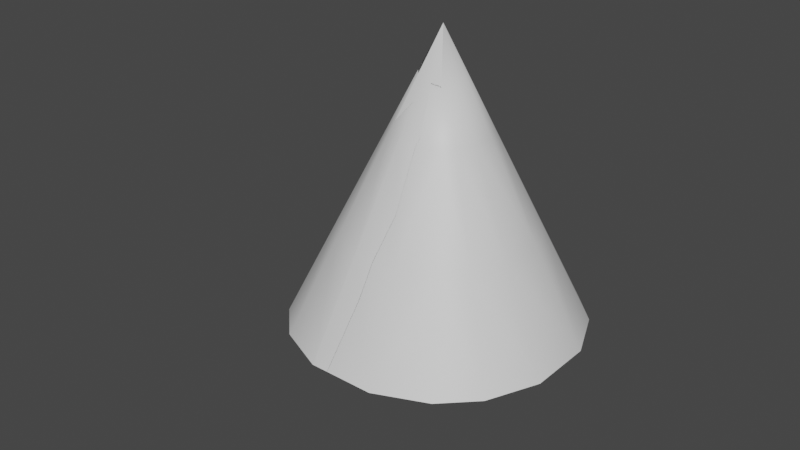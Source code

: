 # Source: fe_cap.blend  (saved by Blender 3.0.42; exported with 4.5.12 LTS)
import bpy
from mathutils import Matrix  # noqa: F401  (used for matrix-valued properties, if any)

bpy.ops.wm.read_factory_settings(use_empty=True)
scene = bpy.context.scene
scene.name = 'Scene'

# ---- collections
col_collection = bpy.data.collections.new('Collection'); scene.collection.children.link(col_collection)

# ---- materials (node trees are filled in below, after node groups)
mat_mesh_19 = bpy.data.materials.new('Mesh-19')
mat_mesh_19.use_transparent_shadow = False
mat_x = bpy.data.materials.new('Материал')
mat_x.use_transparent_shadow = False

# ---- material node trees
mat_mesh_19.use_nodes = True; mat_mesh_19.node_tree.nodes.clear()
_N = mat_mesh_19.node_tree.nodes; _L = mat_mesh_19.node_tree.links
n0 = _N.new('ShaderNodeBsdfPrincipled'); n0.name = 'Principled BSDF'; n0.location = (10, 300)
n0.distribution = 'GGX'
n0.subsurface_method = 'RANDOM_WALK_SKIN'
n0.inputs[3].default_value = 1.45
n0.inputs[27].default_value = (0.0, 0.0, 0.0, 1.0)
n0.inputs[28].default_value = 1.0
n1 = _N.new('ShaderNodeOutputMaterial'); n1.name = 'Material Output'; n1.location = (300, 300)
_L.new(n0.outputs[0], n1.inputs[0])
n1.is_active_output = True
mat_x.use_nodes = True; mat_x.node_tree.nodes.clear()
_N = mat_x.node_tree.nodes; _L = mat_x.node_tree.links
n0 = _N.new('ShaderNodeBsdfPrincipled'); n0.name = 'Principled BSDF'; n0.location = (10, 300)
n0.distribution = 'GGX'
n0.subsurface_method = 'RANDOM_WALK_SKIN'
n0.inputs[3].default_value = 1.45
n0.inputs[27].default_value = (0.0, 0.0, 0.0, 1.0)
n0.inputs[28].default_value = 1.0
n1 = _N.new('ShaderNodeOutputMaterial'); n1.name = 'Material Output'; n1.location = (300, 300)
_L.new(n0.outputs[0], n1.inputs[0])
n1.is_active_output = True

# ---- world
world_world = bpy.data.worlds.new('World'); scene.world = world_world
world_world.use_nodes = True; world_world.node_tree.nodes.clear()
_N = world_world.node_tree.nodes; _L = world_world.node_tree.links
n0 = _N.new('ShaderNodeOutputWorld'); n0.name = 'World Output'; n0.location = (300, 300)
n1 = _N.new('ShaderNodeBackground'); n1.name = 'Background'; n1.location = (10, 300)
n1.inputs[0].default_value = (0.05088, 0.05088, 0.05088, 1.0)
_L.new(n1.outputs[0], n0.inputs[0])
n0.is_active_output = True
world_world.color = (0.05088, 0.05088, 0.05088)
world_world.use_sun_shadow = False
world_world.sun_shadow_jitter_overblur = 0.0

# ---- meshes
me_fe_volcano3_lt7_gmdl = bpy.data.meshes.new('FE_volcano3_Lt7.gmdl')
me_fe_volcano3_lt7_gmdl.from_pydata([(0.1288, 0.07564, -0.1198), (0.05741, 0.1748, 0.08833), (0.1662, -0.04066, 0.08833), (0.1288, 0.07564, -0.1198), (0.1662, -0.04066, 0.08833), (-0.1654, -0.08513, -0.0168), (0.1662, -0.04066, 0.08833), (0.05741, 0.1748, 0.08833), (-0.1654, -0.08513, -0.0168), (0.05741, 0.1748, 0.08833), (0.1288, 0.07564, -0.1198), (-0.1654, -0.08513, -0.0168)], [], [(0, 1, 2), (3, 4, 5), (6, 7, 8), (9, 10, 11)])
me_fe_volcano3_lt7_gmdl.polygons.foreach_set('use_smooth', [True] * 4)
_uv = me_fe_volcano3_lt7_gmdl.uv_layers.new(name='UVMap')
_uv.uv.foreach_set('vector', [0.168, -0.9871, 0.1728, -0.9899, 0.1728, -0.9843, 0.1564, -1.0, 0.1612, -1.0, 0.1594, -0.9899, 0.1613, -1.0, 0.1668, -1.0, 0.1638, -0.9899, 0.1669, -1.0, 0.1717, -1.0, 0.1686, -0.9899])
me_fe_volcano3_lt7_gmdl.use_remesh_fix_poles = True
me_fe_volcano3_lt7_gmdl.use_remesh_preserve_attributes = False
me_fe_volcano3_lt7_gmdl.update()
me_0x2369ca46_gmdl_001 = bpy.data.meshes.new('0x2369CA46.gmdl.001')
me_0x2369ca46_gmdl_001.from_pydata([(0.02458, -0.2332, 0.9118), (0.02458, -0.2332, 0.9118), (0.02458, -0.2332, 0.9118), (0.1883, -0.5279, 0.7658), (0.1883, -0.5279, 0.7658), (0.6889, -0.06751, 0.5681), (0.5797, 0.129, 0.6655), (0.5797, 0.129, 0.6655), (0.2997, -0.7062, 0.5564), (0.2997, -0.7062, 0.5564), (0.7631, -0.1863, 0.4285), (0.393, -0.8226, 0.2194), (0.393, -0.8226, 0.2194), (0.8253, -0.264, 0.2038), (0.4287, -0.8046, -0.2194), (0.4287, -0.8046, -0.2194), (0.3903, -0.6604, -0.5564), (0.3903, -0.6604, -0.5564), (0.8235, -0.1558, -0.3134), (0.8491, -0.2519, -0.08868), (0.313, -0.4649, -0.7658), (0.313, -0.4649, -0.7658), (0.313, -0.4649, -0.7658), (0.772, -0.02551, -0.453), (0.772, -0.02551, -0.453), (0.1731, -0.1582, -0.9118), (0.1731, -0.1582, -0.9118), (0.6787, 0.179, -0.5503), (-0.02458, 0.2332, -0.9118), (-0.02458, 0.2332, -0.9118), (-0.1883, 0.5279, -0.7658), (-0.1883, 0.5279, -0.7658), (-0.1883, 0.5279, -0.7658), (0.4378, 0.6364, -0.453), (0.4378, 0.6364, -0.453), (0.5469, 0.4399, -0.5503), (-0.2997, 0.7062, -0.5564), (-0.2997, 0.7062, -0.5564), (0.3635, 0.7552, -0.3134), (-0.393, 0.8226, -0.2194), (-0.393, 0.8226, -0.2194), (0.3013, 0.8329, -0.08868), (-0.4287, 0.8046, 0.2194), (-0.4287, 0.8046, 0.2194), (-0.4287, 0.8046, 0.2194), (-0.3903, 0.6604, 0.5564), (-0.3903, 0.6604, 0.5564), (0.3031, 0.7247, 0.4285), (0.2775, 0.8208, 0.2038), (0.2775, 0.8208, 0.2038), (-0.313, 0.4649, 0.7658), (-0.313, 0.4649, 0.7658), (0.3546, 0.5944, 0.5681), (-0.1731, 0.1582, 0.9118), (-0.1731, 0.1582, 0.9118), (0.4479, 0.3899, 0.6655), (1.189, 0.3929, 0.3704), (1.189, 0.3929, 0.3704), (1.135, 0.4911, 0.4191), (1.135, 0.4911, 0.4191), (1.135, 0.4911, 0.4191), (1.135, 0.4911, 0.4191), (1.227, 0.3335, 0.3006), (1.227, 0.3335, 0.3006), (1.258, 0.2947, 0.1883), (1.258, 0.2947, 0.1883), (1.257, 0.3488, -0.07032), (1.257, 0.3488, -0.07032), (1.27, 0.3007, 0.04202), (1.27, 0.3007, 0.04202), (1.27, 0.3007, 0.04202), (1.231, 0.4139, -0.1401), (1.231, 0.4139, -0.1401), (1.231, 0.4139, -0.1401), (1.231, 0.4139, -0.1401), (1.184, 0.5161, -0.1888), (1.184, 0.5161, -0.1888), (1.064, 0.7449, -0.1401), (1.064, 0.7449, -0.1401), (1.064, 0.7449, -0.1401), (1.064, 0.7449, -0.1401), (1.118, 0.6466, -0.1888), (1.118, 0.6466, -0.1888), (1.027, 0.8043, -0.07032), (1.027, 0.8043, -0.07032), (0.9956, 0.8431, 0.04202), (0.9956, 0.8431, 0.04202), (0.9965, 0.789, 0.3006), (0.9965, 0.789, 0.3006), (0.9837, 0.8371, 0.1883), (0.9837, 0.8371, 0.1883), (0.9837, 0.8371, 0.1883), (0.9837, 0.8371, 0.1883), (1.022, 0.7239, 0.3704), (1.022, 0.7239, 0.3704), (1.069, 0.6216, 0.4191), (1.069, 0.6216, 0.4191), (1.69, 0.8533, 0.1727), (1.69, 0.8533, 0.1727), (1.69, 0.8533, 0.1727), (1.69, 0.8533, 0.1727)], [], [(3, 5, 0), (0, 5, 6), (3, 8, 5), (8, 10, 5), (8, 11, 10), (11, 13, 10), (16, 18, 14), (14, 18, 19), (16, 20, 18), (20, 23, 18), (21, 25, 24), (25, 27, 24), (30, 33, 28), (28, 33, 35), (31, 36, 34), (36, 38, 34), (36, 39, 38), (39, 41, 38), (45, 47, 43), (43, 47, 49), (45, 50, 47), (50, 52, 47), (50, 53, 52), (53, 55, 52), (5, 56, 6), (6, 56, 58), (5, 10, 56), (10, 62, 56), (10, 13, 62), (13, 64, 62), (18, 66, 19), (19, 66, 68), (18, 23, 66), (23, 71, 66), (24, 27, 73), (27, 75, 73), (33, 77, 35), (35, 77, 81), (34, 38, 79), (38, 83, 79), (38, 41, 83), (41, 85, 83), (47, 87, 49), (49, 87, 91), (47, 52, 87), (52, 93, 87), (52, 55, 93), (55, 95, 93), (2, 54, 4), (54, 51, 4), (51, 46, 4), (46, 44, 4), (44, 40, 4), (40, 37, 4), (37, 32, 4), (32, 29, 4), (29, 26, 4), (26, 22, 4), (22, 17, 4), (17, 15, 4), (4, 15, 9), (15, 12, 9), (59, 57, 97), (57, 63, 97), (63, 65, 97), (69, 67, 97), (67, 72, 97), (74, 76, 98), (82, 78, 98), (80, 84, 99), (84, 86, 99), (92, 88, 100), (88, 94, 100), (94, 96, 100), (11, 14, 13), (19, 13, 14), (13, 19, 64), (68, 64, 19), (97, 65, 70), (53, 1, 55), (7, 55, 1), (55, 7, 95), (61, 95, 7), (100, 96, 60), (39, 42, 41), (48, 41, 42), (41, 48, 85), (89, 85, 48), (99, 86, 90), (25, 28, 27), (35, 27, 28), (27, 35, 75), (81, 75, 35), (98, 76, 82)])
me_0x2369ca46_gmdl_001.polygons.foreach_set('use_smooth', [True] * 94)
_uv = me_0x2369ca46_gmdl_001.uv_layers.new(name='UVMap')
_uv.uv.foreach_set('vector', [0.6993, -1.0, 0.6993, -0.8416, 0.5748, -1.0, 0.5748, -1.0, 0.6993, -0.8416, 0.5748, -0.8416, 0.6993, -1.0, 0.7993, -1.0, 0.6993, -0.8416, 0.7993, -1.0, 0.7993, -0.8416, 0.6993, -0.8416, 0.7993, -1.0, 0.9245, -1.0, 0.7993, -0.8416, 0.9245, -1.0, 0.9245, -0.8416, 0.7993, -0.8416, 0.7993, -1.0, 0.7993, -0.8416, 0.9245, -1.0, 0.9245, -1.0, 0.7993, -0.8416, 0.9245, -0.8416, 0.7993, -1.0, 0.6993, -1.0, 0.7993, -0.8416, 0.6993, -1.0, 0.6993, -0.8416, 0.7993, -0.8416, 0.6993, -1.0, 0.5748, -1.0, 0.6993, -0.8416, 0.5748, -1.0, 0.5748, -0.8416, 0.6993, -0.8416, 0.3007, -1.0, 0.3007, -0.8416, 0.4252, -1.0, 0.4252, -1.0, 0.3007, -0.8416, 0.4252, -0.8416, 0.3007, -1.0, 0.2007, -1.0, 0.3007, -0.8416, 0.2007, -1.0, 0.2007, -0.8416, 0.3007, -0.8416, 0.2007, -1.0, 0.07549, -1.0, 0.2007, -0.8416, 0.07549, -1.0, 0.07549, -0.8416, 0.2007, -0.8416, 0.2007, -1.0, 0.2007, -0.8416, 0.07549, -1.0, 0.07549, -1.0, 0.2007, -0.8416, 0.07549, -0.8416, 0.2007, -1.0, 0.3007, -1.0, 0.2007, -0.8416, 0.3007, -1.0, 0.3007, -0.8416, 0.2007, -0.8416, 0.3007, -1.0, 0.4252, -1.0, 0.3007, -0.8416, 0.4252, -1.0, 0.4252, -0.8416, 0.3007, -0.8416, 0.6993, -0.8416, 0.6993, -0.6832, 0.5748, -0.8416, 0.5748, -0.8416, 0.6993, -0.6832, 0.5748, -0.6832, 0.6993, -0.8416, 0.7993, -0.8416, 0.6993, -0.6832, 0.7993, -0.8416, 0.7993, -0.6832, 0.6993, -0.6832, 0.7993, -0.8416, 0.9245, -0.8416, 0.7993, -0.6832, 0.9245, -0.8416, 0.9245, -0.6832, 0.7993, -0.6832, 0.7993, -0.8416, 0.7993, -0.6832, 0.9245, -0.8416, 0.9245, -0.8416, 0.7993, -0.6832, 0.9245, -0.6832, 0.7993, -0.8416, 0.6993, -0.8416, 0.7993, -0.6832, 0.6993, -0.8416, 0.6993, -0.6832, 0.7993, -0.6832, 0.6993, -0.8416, 0.5748, -0.8416, 0.6993, -0.6832, 0.5748, -0.8416, 0.5748, -0.6832, 0.6993, -0.6832, 0.3007, -0.8416, 0.3007, -0.6832, 0.4252, -0.8416, 0.4252, -0.8416, 0.3007, -0.6832, 0.4252, -0.6832, 0.3007, -0.8416, 0.2007, -0.8416, 0.3007, -0.6832, 0.2007, -0.8416, 0.2007, -0.6832, 0.3007, -0.6832, 0.2007, -0.8416, 0.07549, -0.8416, 0.2007, -0.6832, 0.07549, -0.8416, 0.07549, -0.6832, 0.2007, -0.6832, 0.2007, -0.8416, 0.2007, -0.6832, 0.07549, -0.8416, 0.07549, -0.8416, 0.2007, -0.6832, 0.07549, -0.6832, 0.2007, -0.8416, 0.3007, -0.8416, 0.2007, -0.6832, 0.3007, -0.8416, 0.3007, -0.6832, 0.2007, -0.6832, 0.3007, -0.8416, 0.4252, -0.8416, 0.3007, -0.6832, 0.4252, -0.8416, 0.4252, -0.6832, 0.3007, -0.6832, 0.5748, -1.0, 0.4252, -1.0, 0.6993, -1.0, 0.4252, -1.0, 0.3007, -1.0, 0.6993, -1.0, 0.3007, -1.0, 0.2007, -1.0, 0.6993, -1.0, 0.2007, -1.0, 0.07549, -1.0, 0.6993, -1.0, 0.07549, -1.0, 0.07549, -1.0, 0.6993, -1.0, 0.07549, -1.0, 0.2007, -1.0, 0.6993, -1.0, 0.2007, -1.0, 0.3007, -1.0, 0.6993, -1.0, 0.3007, -1.0, 0.4252, -1.0, 0.6993, -1.0, 0.4252, -1.0, 0.5748, -1.0, 0.6993, -1.0, 0.5748, -1.0, 0.6993, -1.0, 0.6993, -1.0, 0.6993, -1.0, 0.7993, -1.0, 0.6993, -1.0, 0.7993, -1.0, 0.9245, -1.0, 0.6993, -1.0, 0.6993, -1.0, 0.9245, -1.0, 0.7993, -1.0, 0.9245, -1.0, 0.9245, -1.0, 0.7993, -1.0, 0.5748, -0.6832, 0.6993, -0.6832, 1.0, -0.5247, 0.6993, -0.6832, 0.7993, -0.6832, 1.0, -0.5247, 0.7993, -0.6832, 0.9245, -0.6832, 1.0, -0.5247, 0.9245, -0.6832, 0.7993, -0.6832, 1.0, -0.5247, 0.7993, -0.6832, 0.6993, -0.6832, 1.0, -0.5247, 0.6993, -0.6832, 0.5748, -0.6832, 1.0, -0.5247, 0.4252, -0.6832, 0.3007, -0.6832, 1.0, -0.5247, 0.3007, -0.6832, 0.2007, -0.6832, 1.0, -0.5247, 0.2007, -0.6832, 0.07549, -0.6832, 1.0, -0.5247, 0.07549, -0.6832, 0.2007, -0.6832, 1.0, -0.5247, 0.2007, -0.6832, 0.3007, -0.6832, 1.0, -0.5247, 0.3007, -0.6832, 0.4252, -0.6832, 1.0, -0.5247, 0.9245, -1.0, 0.9245, -1.0, 0.9245, -0.8416, 0.9245, -0.8416, 0.9245, -0.8416, 0.9245, -1.0, 0.9245, -0.8416, 0.9245, -0.8416, 0.9245, -0.6832, 0.9245, -0.6832, 0.9245, -0.6832, 0.9245, -0.8416, 1.0, -0.5247, 0.9245, -0.6832, 0.9245, -0.6832, 0.4252, -1.0, 0.5748, -1.0, 0.4252, -0.8416, 0.5748, -0.8416, 0.4252, -0.8416, 0.5748, -1.0, 0.4252, -0.8416, 0.5748, -0.8416, 0.4252, -0.6832, 0.5748, -0.6832, 0.4252, -0.6832, 0.5748, -0.8416, 1.0, -0.5247, 0.4252, -0.6832, 0.5748, -0.6832, 0.07549, -1.0, 0.07549, -1.0, 0.07549, -0.8416, 0.07549, -0.8416, 0.07549, -0.8416, 0.07549, -1.0, 0.07549, -0.8416, 0.07549, -0.8416, 0.07549, -0.6832, 0.07549, -0.6832, 0.07549, -0.6832, 0.07549, -0.8416, 1.0, -0.5247, 0.07549, -0.6832, 0.07549, -0.6832, 0.5748, -1.0, 0.4252, -1.0, 0.5748, -0.8416, 0.4252, -0.8416, 0.5748, -0.8416, 0.4252, -1.0, 0.5748, -0.8416, 0.4252, -0.8416, 0.5748, -0.6832, 0.4252, -0.6832, 0.5748, -0.6832, 0.4252, -0.8416, 1.0, -0.5247, 0.5748, -0.6832, 0.4252, -0.6832])
me_0x2369ca46_gmdl_001.use_remesh_fix_poles = True
me_0x2369ca46_gmdl_001.use_remesh_preserve_attributes = False
me_0x2369ca46_gmdl_001.update()
me_model_21 = bpy.data.meshes.new('Model-21')
me_model_21.from_pydata([(-0.2203, 0.9156, 0.0), (-0.5587, 0.769, 0.0), (-0.3725, 0.5127, 0.6337), (-0.1469, 0.6104, 0.6337), (-0.769, 0.5587, 0.0), (-0.5127, 0.3725, 0.6337), (-0.9156, 0.2203, 0.0), (-0.6104, 0.1469, 0.6337), (-0.9156, -0.2203, 0.0), (-0.769, -0.5587, 0.0), (-0.5127, -0.3725, 0.6337), (-0.6104, -0.1469, 0.6337), (-0.5587, -0.769, 0.0), (-0.3725, -0.5127, 0.6337), (-0.2203, -0.9156, 0.0), (-0.1469, -0.6104, 0.6337), (0.2203, -0.9156, 0.0), (0.5587, -0.769, 0.0), (0.3725, -0.5127, 0.6337), (0.1469, -0.6104, 0.6337), (0.769, -0.5587, 0.0), (0.5127, -0.3725, 0.6337), (0.9156, -0.2203, 0.0), (0.6104, -0.1469, 0.6337), (0.9156, 0.2203, 0.0), (0.769, 0.5587, 0.0), (0.5127, 0.3725, 0.6337), (0.6104, 0.1469, 0.6337), (0.5587, 0.769, 0.0), (0.3725, 0.5127, 0.6337), (0.2203, 0.9156, 0.0), (0.1469, 0.6104, 0.6337), (-0.1862, 0.2563, 1.267), (-0.07344, 0.3052, 1.267), (-0.2563, 0.1862, 1.267), (-0.3052, 0.07343, 1.267), (-0.2563, -0.1862, 1.267), (-0.3052, -0.07343, 1.267), (-0.1862, -0.2563, 1.267), (-0.07343, -0.3052, 1.267), (0.1862, -0.2563, 1.267), (0.07343, -0.3052, 1.267), (0.2563, -0.1862, 1.267), (0.3052, -0.07343, 1.267), (0.2563, 0.1862, 1.267), (0.3052, 0.07344, 1.267), (0.1862, 0.2563, 1.267), (0.07343, 0.3052, 1.267), (-0.2203, 0.9156, 0.0), (0.2203, 0.9156, 0.0), (0.5587, 0.769, 0.0), (0.769, 0.5587, 0.0), (0.9156, 0.2203, 0.0), (0.9156, -0.2203, 0.0), (0.769, -0.5587, 0.0), (0.5587, -0.769, 0.0), (0.2203, -0.9156, 0.0), (-0.2203, -0.9156, 0.0), (-0.5587, -0.769, 0.0), (-0.769, -0.5587, 0.0), (-0.9156, -0.2203, 0.0), (-0.9156, 0.2203, 0.0), (-0.769, 0.5587, 0.0), (-0.5587, 0.769, 0.0), (-0.07344, 0.3052, 1.267), (-0.1862, 0.2563, 1.267), (-1.907e-06, 0.0, 1.901), (-0.2563, 0.1862, 1.267), (-0.3052, 0.07343, 1.267), (-0.3052, -0.07343, 1.267), (-0.2563, -0.1862, 1.267), (-0.1862, -0.2563, 1.267), (-0.07343, -0.3052, 1.267), (0.07343, -0.3052, 1.267), (0.1862, -0.2563, 1.267), (0.2563, -0.1862, 1.267), (0.3052, -0.07343, 1.267), (0.3052, 0.07344, 1.267), (0.2563, 0.1862, 1.267), (0.1862, 0.2563, 1.267), (0.07343, 0.3052, 1.267), (-0.3052, -0.07343, 1.267), (-0.1469, 0.6104, 0.6337), (-0.2203, 0.9156, 0.0), (-0.07344, 0.3052, 1.267)], [], [(1, 2, 0), (0, 2, 3), (1, 4, 2), (4, 5, 2), (4, 6, 5), (6, 7, 5), (9, 10, 8), (8, 10, 11), (9, 12, 10), (12, 13, 10), (12, 14, 13), (14, 15, 13), (17, 18, 16), (16, 18, 19), (17, 20, 18), (20, 21, 18), (20, 22, 21), (22, 23, 21), (25, 26, 24), (24, 26, 27), (25, 28, 26), (28, 29, 26), (28, 30, 29), (30, 31, 29), (2, 32, 3), (3, 32, 33), (2, 5, 32), (5, 34, 32), (5, 7, 34), (7, 35, 34), (10, 36, 11), (11, 36, 37), (10, 13, 36), (13, 38, 36), (13, 15, 38), (15, 39, 38), (18, 40, 19), (19, 40, 41), (18, 21, 40), (21, 42, 40), (21, 23, 42), (23, 43, 42), (26, 44, 27), (27, 44, 45), (26, 29, 44), (29, 46, 44), (29, 31, 46), (31, 47, 46), (48, 49, 63), (49, 50, 63), (50, 51, 63), (51, 52, 63), (52, 53, 63), (53, 54, 63), (54, 55, 63), (55, 56, 63), (56, 57, 63), (57, 58, 63), (58, 59, 63), (59, 60, 63), (63, 60, 62), (60, 61, 62), (64, 65, 66), (65, 67, 66), (67, 68, 66), (69, 70, 66), (70, 71, 66), (71, 72, 66), (73, 74, 66), (74, 75, 66), (75, 76, 66), (77, 78, 66), (78, 79, 66), (79, 80, 66), (6, 8, 7), (11, 7, 8), (7, 11, 35), (37, 35, 11), (66, 68, 81), (30, 83, 31), (82, 31, 83), (31, 82, 47), (84, 47, 82), (66, 80, 64), (22, 24, 23), (27, 23, 24), (23, 27, 43), (45, 43, 27), (66, 76, 77), (14, 16, 15), (19, 15, 16), (15, 19, 39), (41, 39, 19), (66, 72, 73)])
me_model_21.polygons.foreach_set('use_smooth', [True] * 94)
_uv = me_model_21.uv_layers.new(name='UVMap')
_uv.uv.foreach_set('vector', [0.1887, 0.0001559, 0.1887, 0.4942, 0.0001736, 0.0001297, 0.0001736, 0.0001297, 0.1887, 0.4942, 0.0001427, 0.4942, 0.1887, 0.0001559, 0.3389, 0.0001721, 0.1887, 0.4942, 0.3389, 0.0001721, 0.3389, 0.4942, 0.1887, 0.4942, 0.3389, 0.0001721, 0.5264, 0.0001835, 0.3389, 0.4942, 0.5264, 0.0001835, 0.5264, 0.4942, 0.3389, 0.4942, 0.9397, 0.0001722, 0.9397, 0.4942, 0.7522, 0.0001835, 0.7522, 0.0001835, 0.9397, 0.4942, 0.7522, 0.4942, 0.9397, 0.0001722, 1.09, 0.000156, 0.9397, 0.4942, 1.09, 0.000156, 1.09, 0.4942, 0.9397, 0.4942, 1.09, 0.000156, 1.277, 0.0001298, 1.09, 0.4942, 1.277, 0.0001298, 1.277, 0.4942, 1.09, 0.4942, 1.691, 6.965e-05, 1.691, 0.4941, 1.503, 9.581e-05, 1.503, 9.581e-05, 1.691, 0.4941, 1.503, 0.4942, 1.691, 6.965e-05, 1.841, 5.342e-05, 1.691, 0.4941, 1.841, 5.342e-05, 1.841, 0.4941, 1.691, 0.4941, 1.841, 5.342e-05, 2.028, 4.208e-05, 1.841, 0.4941, 2.028, 4.208e-05, 2.028, 0.4941, 1.841, 0.4941, 2.442, 5.338e-05, 2.442, 0.4941, 2.254, 4.208e-05, 2.254, 4.208e-05, 2.442, 0.4941, 2.254, 0.4941, 2.442, 5.338e-05, 2.592, 6.96e-05, 2.442, 0.4941, 2.592, 6.96e-05, 2.592, 0.4941, 2.442, 0.4941, 2.592, 6.96e-05, 2.779, 9.573e-05, 2.592, 0.4941, 2.779, 9.573e-05, 2.779, 0.4942, 2.592, 0.4941, 0.1887, 0.4942, 0.1886, 0.9885, 0.0001427, 0.4942, 0.0001427, 0.4942, 0.1886, 0.9885, 5.406e-05, 0.9885, 0.1887, 0.4942, 0.3389, 0.4942, 0.1886, 0.9885, 0.3389, 0.4942, 0.3388, 0.9885, 0.1886, 0.9885, 0.3389, 0.4942, 0.5264, 0.4942, 0.3388, 0.9885, 0.5264, 0.4942, 0.5264, 0.9885, 0.3388, 0.9885, 0.9397, 0.4942, 0.9398, 0.9885, 0.7522, 0.4942, 0.7522, 0.4942, 0.9398, 0.9885, 0.7522, 0.9885, 0.9397, 0.4942, 1.09, 0.4942, 0.9398, 0.9885, 1.09, 0.4942, 1.09, 0.9885, 0.9398, 0.9885, 1.09, 0.4942, 1.277, 0.4942, 1.09, 0.9885, 1.277, 0.4942, 1.277, 0.9885, 1.09, 0.9885, 1.691, 0.4941, 1.691, 0.9885, 1.503, 0.4942, 1.503, 0.4942, 1.691, 0.9885, 1.503, 0.9885, 1.691, 0.4941, 1.841, 0.4941, 1.691, 0.9885, 1.841, 0.4941, 1.841, 0.9885, 1.691, 0.9885, 1.841, 0.4941, 2.028, 0.4941, 1.841, 0.9885, 2.028, 0.4941, 2.028, 0.9885, 1.841, 0.9885, 2.442, 0.4941, 2.442, 0.9885, 2.254, 0.4941, 2.254, 0.4941, 2.442, 0.9885, 2.254, 0.9885, 2.442, 0.4941, 2.592, 0.4941, 2.442, 0.9885, 2.592, 0.4941, 2.592, 0.9885, 2.442, 0.9885, 2.592, 0.4941, 2.779, 0.4942, 2.592, 0.9885, 2.779, 0.4942, 2.779, 0.9885, 2.592, 0.9885, 0.9533, 0.02894, 0.8835, 0.02892, 0.0815, 0.02896, 0.8835, 0.02892, 0.8254, 0.02891, 0.0815, 0.02896, 0.8254, 0.02891, 0.7789, 0.0289, 0.0815, 0.02896, 0.7789, 0.0289, 0.7209, 0.02889, 0.0815, 0.02896, 0.7209, 0.02889, 0.651, 0.02889, 0.0815, 0.02896, 0.651, 0.02889, 0.5929, 0.0289, 0.0815, 0.02896, 0.5929, 0.0289, 0.5464, 0.02891, 0.0815, 0.02896, 0.5464, 0.02891, 0.4884, 0.02892, 0.0815, 0.02896, 0.4884, 0.02892, 0.4185, 0.02894, 0.0815, 0.02896, 0.4185, 0.02894, 0.3604, 0.02896, 0.0815, 0.02896, 0.3604, 0.02896, 0.314, 0.02897, 0.0815, 0.02896, 0.314, 0.02897, 0.2559, 0.02897, 0.0815, 0.02896, 0.0815, 0.02896, 0.2559, 0.02897, 0.128, 0.02897, 0.2559, 0.02897, 0.186, 0.02897, 0.128, 0.02897, 2.243, 0.9662, 2.429, 0.9662, 1.441, 1.743, 2.429, 0.9662, 2.578, 0.9662, 1.441, 1.743, 2.578, 0.9662, 2.764, 0.9662, 1.441, 1.743, 0.008503, 0.9662, 0.1945, 0.9662, 1.441, 1.743, 0.1945, 0.9662, 0.3434, 0.9662, 1.441, 1.743, 0.3434, 0.9662, 0.5294, 0.9662, 1.441, 1.743, 0.7533, 0.9662, 0.9393, 0.9661, 1.441, 1.743, 0.9393, 0.9661, 1.088, 0.9661, 1.441, 1.743, 1.088, 0.9661, 1.274, 0.9661, 1.441, 1.743, 1.498, 0.9661, 1.684, 0.9661, 1.441, 1.743, 1.684, 0.9661, 1.833, 0.9661, 1.441, 1.743, 1.833, 0.9661, 2.019, 0.9662, 1.441, 1.743, 0.5264, 0.0001835, 0.7522, 0.0001835, 0.5264, 0.4942, 0.7522, 0.4942, 0.5264, 0.4942, 0.7522, 0.0001835, 0.5264, 0.4942, 0.7522, 0.4942, 0.5264, 0.9885, 0.7522, 0.9885, 0.5264, 0.9885, 0.7522, 0.4942, 1.441, 1.743, 2.764, 0.9662, 2.988, 0.9662, 2.779, 9.573e-05, 3.0, 0.0001297, 2.779, 0.4942, 3.0, 0.4942, 2.779, 0.4942, 3.0, 0.0001297, 2.779, 0.4942, 3.0, 0.4942, 2.779, 0.9885, 3.0, 0.9885, 2.779, 0.9885, 3.0, 0.4942, 1.441, 1.743, 2.019, 0.9662, 2.243, 0.9662, 2.028, 4.208e-05, 2.254, 4.208e-05, 2.028, 0.4941, 2.254, 0.4941, 2.028, 0.4941, 2.254, 4.208e-05, 2.028, 0.4941, 2.254, 0.4941, 2.028, 0.9885, 2.254, 0.9885, 2.028, 0.9885, 2.254, 0.4941, 1.441, 1.743, 1.274, 0.9661, 1.498, 0.9661, 1.277, 0.0001298, 1.503, 9.581e-05, 1.277, 0.4942, 1.503, 0.4942, 1.277, 0.4942, 1.503, 9.581e-05, 1.277, 0.4942, 1.503, 0.4942, 1.277, 0.9885, 1.503, 0.9885, 1.277, 0.9885, 1.503, 0.4942, 1.441, 1.743, 0.5294, 0.9662, 0.7533, 0.9662])
me_model_21.materials.append(mat_mesh_19)
me_model_21.use_remesh_fix_poles = True
me_model_21.use_remesh_preserve_attributes = False
me_model_21.update()
me_fe_volcanom3_sp_gmdl = bpy.data.meshes.new('FE_volcanoM3_Sp.gmdl')
me_fe_volcanom3_sp_gmdl.from_pydata([(0.0109, -0.1394, -0.1331), (0.1316, -0.1394, 0.07598), (-0.1098, -0.1394, 0.07597), (0.0109, -0.1394, -0.1331), (-0.1098, -0.1394, 0.07597), (1.371e-06, 0.1849, 0.0), (-0.1098, -0.1394, 0.07597), (0.1316, -0.1394, 0.07598), (1.371e-06, 0.1849, 0.0), (0.1316, -0.1394, 0.07598), (0.0109, -0.1394, -0.1331), (1.371e-06, 0.1849, 0.0)], [], [(0, 1, 2), (3, 4, 5), (6, 7, 8), (9, 10, 11)])
me_fe_volcanom3_sp_gmdl.polygons.foreach_set('use_smooth', [True] * 4)
_uv = me_fe_volcanom3_sp_gmdl.uv_layers.new(name='UVMap')
_uv.uv.foreach_set('vector', [0.7048, 0.7794, 0.9829, 0.6189, 0.9829, 0.94, 0.02962, 0.03292, 0.3077, 0.03292, 0.2066, 0.617, 0.3128, 0.03292, 0.6339, 0.03292, 0.4588, 0.617, 0.6385, 0.03292, 0.9166, 0.03292, 0.7396, 0.617])
me_fe_volcanom3_sp_gmdl.materials.append(mat_x)
me_fe_volcanom3_sp_gmdl.use_remesh_fix_poles = True
me_fe_volcanom3_sp_gmdl.use_remesh_preserve_attributes = False
me_fe_volcanom3_sp_gmdl.update()

# ---- objects
ob_fe_volcano3_lt7_gmdl = bpy.data.objects.new('FE_volcano3_Lt7.gmdl', me_fe_volcano3_lt7_gmdl)
ob_0x2369ca46_gmdl = bpy.data.objects.new('0x2369CA46.gmdl', me_0x2369ca46_gmdl_001)
ob_model_21 = bpy.data.objects.new('Model-21', me_model_21)
ob_fe_volcanom3_sp_gmdl = bpy.data.objects.new('FE_volcanoM3_Sp.gmdl', me_fe_volcanom3_sp_gmdl)

# ---- transforms, parenting, visibility, modifiers, constraints
ob_fe_volcano3_lt7_gmdl.location = (0.0, 0.0, 0.0)
ob_fe_volcano3_lt7_gmdl.rotation_euler = (1.371, -1.095, 3.32)
_vg = ob_fe_volcano3_lt7_gmdl.vertex_groups.new(name='bone-0')
_vg = ob_fe_volcano3_lt7_gmdl.vertex_groups.new(name='bone-1')
_vg = ob_fe_volcano3_lt7_gmdl.vertex_groups.new(name='bone-2')
_vg = ob_fe_volcano3_lt7_gmdl.vertex_groups.new(name='bone-3')
_vg = ob_fe_volcano3_lt7_gmdl.vertex_groups.new(name='bone-4')
_vg = ob_fe_volcano3_lt7_gmdl.vertex_groups.new(name='bone-5')
_vg = ob_fe_volcano3_lt7_gmdl.vertex_groups.new(name='bone-6')
_vg = ob_fe_volcano3_lt7_gmdl.vertex_groups.new(name='bone-7')
_vg = ob_fe_volcano3_lt7_gmdl.vertex_groups.new(name='bone-8')
_vg = ob_fe_volcano3_lt7_gmdl.vertex_groups.new(name='bone-9')
_vg = ob_fe_volcano3_lt7_gmdl.vertex_groups.new(name='bone-10')
_vg = ob_fe_volcano3_lt7_gmdl.vertex_groups.new(name='bone-11')
_vg = ob_fe_volcano3_lt7_gmdl.vertex_groups.new(name='bone-12')
_vg = ob_fe_volcano3_lt7_gmdl.vertex_groups.new(name='bone-13')
_vg = ob_fe_volcano3_lt7_gmdl.vertex_groups.new(name='bone-14')
_vg = ob_fe_volcano3_lt7_gmdl.vertex_groups.new(name='bone-15')
_vg = ob_fe_volcano3_lt7_gmdl.vertex_groups.new(name='bone-16')
_vg = ob_fe_volcano3_lt7_gmdl.vertex_groups.new(name='bone-17')
_vg = ob_fe_volcano3_lt7_gmdl.vertex_groups.new(name='bone-18')
_vg = ob_fe_volcano3_lt7_gmdl.vertex_groups.new(name='bone-19')
_vg = ob_fe_volcano3_lt7_gmdl.vertex_groups.new(name='bone-20')
_vg = ob_fe_volcano3_lt7_gmdl.vertex_groups.new(name='bone-21')
_vg = ob_fe_volcano3_lt7_gmdl.vertex_groups.new(name='bone-22')
_vg = ob_fe_volcano3_lt7_gmdl.vertex_groups.new(name='bone-23')
_vg = ob_fe_volcano3_lt7_gmdl.vertex_groups.new(name='bone-24')
_vg = ob_fe_volcano3_lt7_gmdl.vertex_groups.new(name='bone-25')
_vg = ob_fe_volcano3_lt7_gmdl.vertex_groups.new(name='bone-26')
ob_0x2369ca46_gmdl.location = (0.0, 0.0, 0.0)
ob_0x2369ca46_gmdl.rotation_euler = (1.371, -1.095, 3.32)
ob_model_21.location = (0.0, 0.0, 0.0)
ob_fe_volcanom3_sp_gmdl.location = (0.0, 0.0, 0.0)
_vg = ob_fe_volcanom3_sp_gmdl.vertex_groups.new(name='bone-0')
_vg = ob_fe_volcanom3_sp_gmdl.vertex_groups.new(name='bone-1')
_vg = ob_fe_volcanom3_sp_gmdl.vertex_groups.new(name='bone-2')
_vg = ob_fe_volcanom3_sp_gmdl.vertex_groups.new(name='bone-3')
_vg = ob_fe_volcanom3_sp_gmdl.vertex_groups.new(name='bone-4')
_vg = ob_fe_volcanom3_sp_gmdl.vertex_groups.new(name='bone-5')
_vg = ob_fe_volcanom3_sp_gmdl.vertex_groups.new(name='bone-6')
_vg = ob_fe_volcanom3_sp_gmdl.vertex_groups.new(name='bone-7')

# ---- collection membership
scene.collection.objects.link(ob_fe_volcano3_lt7_gmdl)
scene.collection.objects.link(ob_0x2369ca46_gmdl)
scene.collection.objects.link(ob_model_21)
col_collection.objects.link(ob_fe_volcanom3_sp_gmdl)

# ---- scene / render settings (as saved in the file)
scene.frame_start = 1; scene.frame_end = 250; scene.frame_set(1)
scene.render.engine = 'BLENDER_EEVEE_NEXT'
scene.cycles.sampling_pattern = 'TABULATED_SOBOL'
scene.cycles.use_light_tree = False
scene.view_settings.view_transform = 'Filmic'
bpy.context.view_layer.update()

# ---- added for rendering (the .blend has no active camera and no usable light): camera, sun
cam_auto = bpy.data.cameras.new('AutoCamera')
cam_auto.lens = 50.0
cam_auto.sensor_width = 36.0
cam_auto.clip_end = 1000.0
ob_auto_camera = bpy.data.objects.new('AutoCamera', cam_auto)
scene.collection.objects.link(ob_auto_camera)
ob_auto_camera.location = (3.66411, -4.77336, 3.71522)
ob_auto_camera.rotation_euler = (1.09748, -7.21219e-08, 0.694738)
scene.camera = ob_auto_camera
light_auto_sun = bpy.data.lights.new('AutoSun', 'SUN')
light_auto_sun.energy = 3.0
light_auto_sun.angle = 0.0523599
ob_auto_sun = bpy.data.objects.new('AutoSun', light_auto_sun)
scene.collection.objects.link(ob_auto_sun)
ob_auto_sun.rotation_euler = (0.872665, 0.174533, 0.523599)
bpy.context.view_layer.update()
